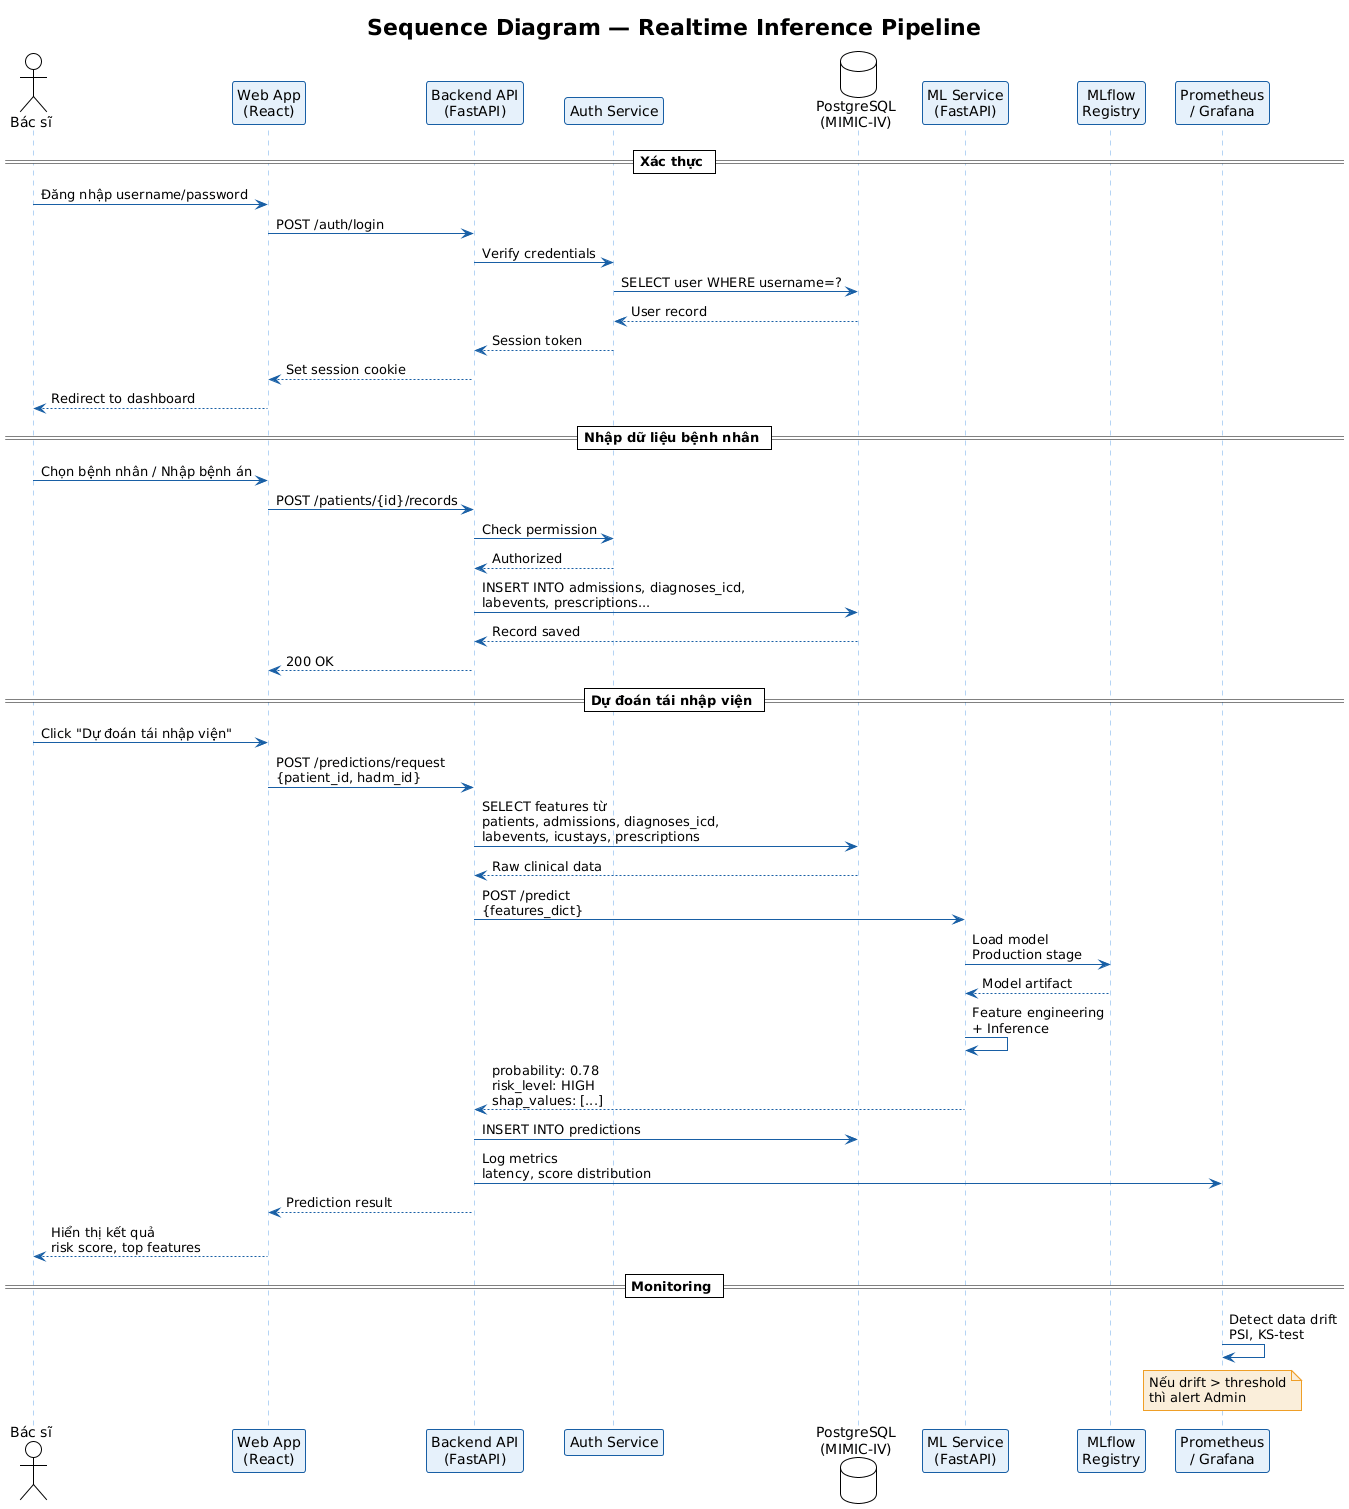

The diagram above was rendered by PlantUML. Its source (embedded in the PNG):
@startuml
!theme plain

skinparam sequenceArrowColor #185FA5
skinparam participantBackgroundColor #E6F1FB
skinparam participantBorderColor #185FA5
skinparam sequenceLifeLineBorderColor #B5D4F4
skinparam noteBorderColor #EF9F27
skinparam noteBackgroundColor #FAEEDA

title Sequence Diagram — Realtime Inference Pipeline

actor "Bác sĩ" as DR
participant "Web App\n(React)" as WEB
participant "Backend API\n(FastAPI)" as API
participant "Auth Service" as AUTH
database "PostgreSQL\n(MIMIC-IV)" as DB
participant "ML Service\n(FastAPI)" as ML
participant "MLflow\nRegistry" as MLFLOW
participant "Prometheus\n/ Grafana" as MON

== Xác thực ==

DR -> WEB: Đăng nhập username/password
WEB -> API: POST /auth/login
API -> AUTH: Verify credentials
AUTH -> DB: SELECT user WHERE username=?
DB --> AUTH: User record
AUTH --> API: Session token
API --> WEB: Set session cookie
WEB --> DR: Redirect to dashboard

== Nhập dữ liệu bệnh nhân ==

DR -> WEB: Chọn bệnh nhân / Nhập bệnh án
WEB -> API: POST /patients/{id}/records
API -> AUTH: Check permission
AUTH --> API: Authorized
API -> DB: INSERT INTO admissions, diagnoses_icd,\nlabevents, prescriptions...
DB --> API: Record saved
API --> WEB: 200 OK

== Dự đoán tái nhập viện ==

DR -> WEB: Click "Dự đoán tái nhập viện"
WEB -> API: POST /predictions/request\n{patient_id, hadm_id}

API -> DB: SELECT features từ\npatients, admissions, diagnoses_icd,\nlabevents, icustays, prescriptions
DB --> API: Raw clinical data

API -> ML: POST /predict\n{features_dict}

ML -> MLFLOW: Load model\nProduction stage
MLFLOW --> ML: Model artifact

ML -> ML: Feature engineering\n+ Inference

ML --> API: probability: 0.78\nrisk_level: HIGH\nshap_values: [...]

API -> DB: INSERT INTO predictions
API -> MON: Log metrics\nlatency, score distribution

API --> WEB: Prediction result
WEB --> DR: Hiển thị kết quả\nrisk score, top features

== Monitoring ==

MON -> MON: Detect data drift\nPSI, KS-test

note over MON
Nếu drift > threshold
thì alert Admin
end note
@enduml